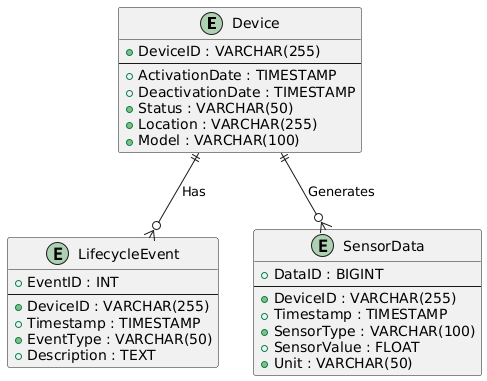

The diagram above was rendered by PlantUML. Its source (embedded in the PNG):
@startuml
entity "Device" as device {
  + DeviceID : VARCHAR(255)
  --
  + ActivationDate : TIMESTAMP
  + DeactivationDate : TIMESTAMP
  + Status : VARCHAR(50)
  + Location : VARCHAR(255)
  + Model : VARCHAR(100)
}

entity "LifecycleEvent" as lifecycle_event {
  + EventID : INT
  --
  + DeviceID : VARCHAR(255)
  + Timestamp : TIMESTAMP
  + EventType : VARCHAR(50)
  + Description : TEXT
}

entity "SensorData" as sensor_data {
  + DataID : BIGINT
  --
  + DeviceID : VARCHAR(255)
  + Timestamp : TIMESTAMP
  + SensorType : VARCHAR(100)
  + SensorValue : FLOAT
  + Unit : VARCHAR(50)
}

' Relationships
device ||--o{ lifecycle_event : "Has"
device ||--o{ sensor_data : "Generates"

@endum